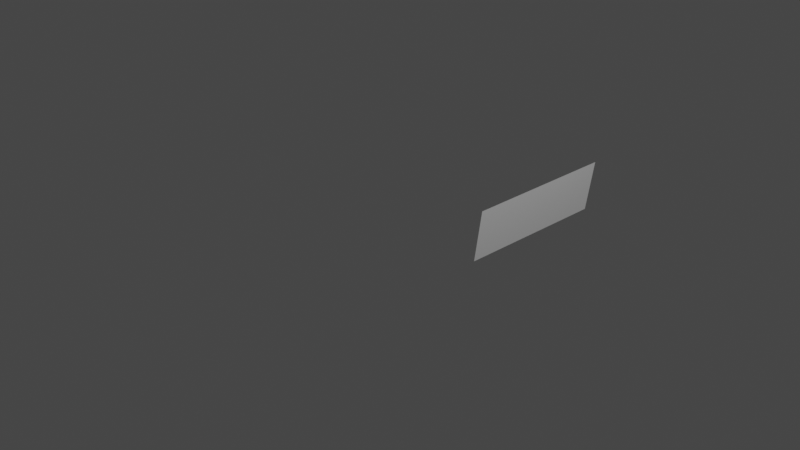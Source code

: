 # Source: TestingClothe.blend  (saved by Blender 3.5.10; exported with 4.5.12 LTS)
import bpy
from mathutils import Matrix  # noqa: F401  (used for matrix-valued properties, if any)

bpy.ops.wm.read_factory_settings(use_empty=True)
scene = bpy.context.scene
scene.name = 'Scene'

# ---- collections
col_collection = bpy.data.collections.new('Collection'); scene.collection.children.link(col_collection)

# ---- world
world_world = bpy.data.worlds.new('World'); scene.world = world_world
world_world.use_nodes = True; world_world.node_tree.nodes.clear()
_N = world_world.node_tree.nodes; _L = world_world.node_tree.links
n0 = _N.new('ShaderNodeOutputWorld'); n0.name = 'World Output'; n0.location = (300, 300)
n1 = _N.new('ShaderNodeBackground'); n1.name = 'Background'; n1.location = (10, 300)
n1.inputs[0].default_value = (0.05088, 0.05088, 0.05088, 1.0)
_L.new(n1.outputs[0], n0.inputs[0])
n0.is_active_output = True
world_world.color = (0.05088, 0.05088, 0.05088)
world_world.use_sun_shadow = False
world_world.sun_shadow_jitter_overblur = 0.0

# ---- cameras
cam_camera = bpy.data.cameras.new('Camera')
cam_camera.clip_end = 100.0
cam_camera.ortho_scale = 7.314

# ---- lights
light_light = bpy.data.lights.new('Light', 'POINT')
light_light.transmission_factor = 0.0
light_light.energy = 1000.0
light_light.shadow_soft_size = 0.1
light_light.shadow_maximum_resolution = 0.006
light_light.use_absolute_resolution = True

# ---- meshes
me_plane = bpy.data.meshes.new('Plane')
me_plane.from_pydata([(-0.3005, -0.8833, -0.08588), (0.3005, -0.8833, 0.08588), (-0.3005, 0.8833, -0.08588), (0.3005, 0.8833, 0.08588), (0.0, -0.8833, 0.0), (0.0, 0.8833, 0.0), (0.1656, -1.377, -0.7837), (0.1656, -1.377, -0.7837), (0.1656, -1.377, -0.7837), (0.1656, -1.377, -0.7837), (0.1656, -1.377, -0.7837), (0.1656, -1.377, -0.7837), (0.1656, -1.377, -0.7837), (0.1656, -1.377, -0.7837)], [], [(4, 1, 3, 5), (0, 4, 5, 2), (6, 7, 9, 8), (8, 9, 13, 12), (12, 13, 11, 10), (10, 11, 7, 6), (8, 12, 10, 6), (13, 9, 7, 11)])
_uv = me_plane.uv_layers.new(name='UVMap')
_uv.uv.foreach_set('vector', [0.5, 0.0, 1.0, 0.0, 1.0, 1.0, 0.5, 1.0, 0.0, 0.0, 0.5, 0.0, 0.5, 1.0, 0.0, 1.0, 0.375, 0.0, 0.625, 0.0, 0.625, 0.25, 0.375, 0.25, 0.375, 0.25, 0.625, 0.25, 0.625, 0.5, 0.375, 0.5, 0.375, 0.5, 0.625, 0.5, 0.625, 0.75, 0.375, 0.75, 0.375, 0.75, 0.625, 0.75, 0.625, 1.0, 0.375, 1.0, 0.125, 0.5, 0.375, 0.5, 0.375, 0.75, 0.125, 0.75, 0.625, 0.5, 0.875, 0.5, 0.875, 0.75, 0.625, 0.75])
me_plane.update()

# ---- objects
ob_light = bpy.data.objects.new('Light', light_light)
ob_camera = bpy.data.objects.new('Camera', cam_camera)
ob_empty = bpy.data.objects.new('Empty', None)
ob_plane = bpy.data.objects.new('Plane', me_plane)

# ---- transforms, parenting, visibility, modifiers, constraints
ob_light.location = (4.076, 1.005, 5.904)
ob_light.rotation_euler = (0.6503, 0.05522, 1.866)
ob_light.lock_rotations_4d = False
ob_light.empty_display_type = 'ARROWS'
ob_light.color = (0.0, 0.0, 0.0, 0.0)
ob_light.lineart.crease_threshold = 0.0
ob_camera.location = (7.359, -6.926, 4.958)
ob_camera.rotation_euler = (1.109, 0.0, 0.8149)
ob_camera.lock_rotations_4d = False
ob_camera.empty_display_type = 'ARROWS'
ob_camera.color = (0.0, 0.0, 0.0, 0.0)
ob_camera.display_type = 'WIRE'
ob_camera.lineart.crease_threshold = 0.0
ob_empty.location = (0.0, -0.04982, 0.0)
ob_empty.rotation_euler = (1.504, 0.02042, 1.486)
ob_empty.empty_display_type = 'IMAGE'
ob_empty.empty_display_size = 5.013
ob_empty.empty_image_offset = (-0.4987, -0.5)
ob_empty.use_empty_image_alpha = True
ob_empty.color = (1.0, 1.0, 1.0, 0.5046)
ob_plane.location = (0.801, 1.196, -0.01721)
ob_plane.rotation_euler = (-0.0, 1.779, -0.0)
ob_plane.scale = (0.9785, 1.0, 0.2146)

# ---- collection membership
col_collection.objects.link(ob_light)
col_collection.objects.link(ob_camera)
col_collection.objects.link(ob_empty)
col_collection.objects.link(ob_plane)

# ---- scene / render settings (as saved in the file)
scene.camera = ob_camera
scene.frame_start = 1; scene.frame_end = 250; scene.frame_set(1)
scene.render.engine = 'BLENDER_EEVEE_NEXT'
scene.cycles.sampling_pattern = 'TABULATED_SOBOL'
scene.view_settings.view_transform = 'Filmic'
bpy.context.view_layer.update()
